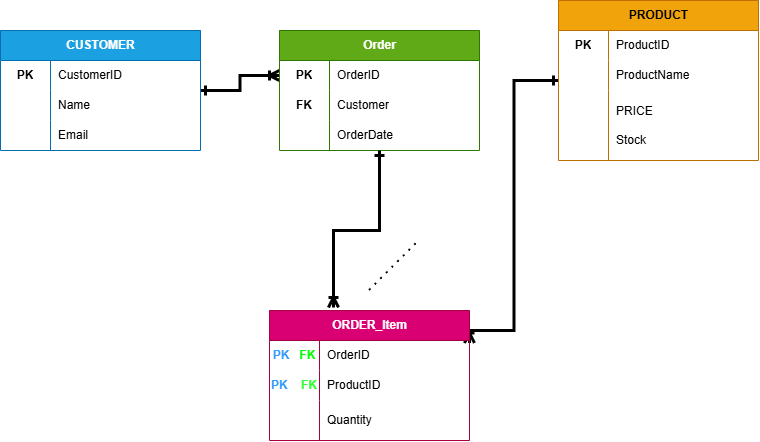

The diagram above was exported from draw.io. Its source (the exported page's mxGraphModel, read from the mxfile embedded in the PNG):
<mxGraphModel dx="1004" dy="692" grid="1" gridSize="10" guides="1" tooltips="1" connect="1" arrows="1" fold="1" page="1" pageScale="1" pageWidth="827" pageHeight="1169" math="0" shadow="0">
  <root>
    <mxCell id="0" />
    <mxCell id="1" parent="0" />
    <mxCell id="QtPGcIA-fbvxmq4KYzoY-49" edge="1" parent="1" source="QtPGcIA-fbvxmq4KYzoY-5" style="edgeStyle=orthogonalEdgeStyle;rounded=0;orthogonalLoop=1;jettySize=auto;html=1;entryX=0;entryY=0.5;entryDx=0;entryDy=0;endArrow=ERoneToMany;endFill=0;startArrow=ERone;startFill=0;strokeWidth=3;" target="QtPGcIA-fbvxmq4KYzoY-19">
      <mxGeometry relative="1" as="geometry" />
    </mxCell>
    <mxCell id="QtPGcIA-fbvxmq4KYzoY-5" parent="1" style="shape=table;startSize=30;container=1;collapsible=1;childLayout=tableLayout;fixedRows=1;rowLines=0;fontStyle=1;align=center;resizeLast=1;html=1;fillColor=#1ba1e2;fontColor=#ffffff;strokeColor=#006EAF;" value="CUSTOMER" vertex="1">
      <mxGeometry height="120" width="200" x="21" y="210" as="geometry" />
    </mxCell>
    <mxCell id="QtPGcIA-fbvxmq4KYzoY-9" parent="QtPGcIA-fbvxmq4KYzoY-5" style="shape=tableRow;horizontal=0;startSize=0;swimlaneHead=0;swimlaneBody=0;fillColor=none;collapsible=0;dropTarget=0;points=[[0,0.5],[1,0.5]];portConstraint=eastwest;top=0;left=0;right=0;bottom=0;" value="" vertex="1">
      <mxGeometry height="30" width="200" y="30" as="geometry" />
    </mxCell>
    <mxCell id="QtPGcIA-fbvxmq4KYzoY-10" parent="QtPGcIA-fbvxmq4KYzoY-9" style="shape=partialRectangle;connectable=0;fillColor=none;top=0;left=0;bottom=0;right=0;editable=1;overflow=hidden;whiteSpace=wrap;html=1;" value="&lt;b&gt;PK&lt;/b&gt;" vertex="1">
      <mxGeometry height="30" width="50" as="geometry">
        <mxRectangle height="30" width="50" as="alternateBounds" />
      </mxGeometry>
    </mxCell>
    <mxCell id="QtPGcIA-fbvxmq4KYzoY-11" parent="QtPGcIA-fbvxmq4KYzoY-9" style="shape=partialRectangle;connectable=0;fillColor=none;top=0;left=0;bottom=0;right=0;align=left;spacingLeft=6;overflow=hidden;whiteSpace=wrap;html=1;" value="CustomerID" vertex="1">
      <mxGeometry height="30" width="150" x="50" as="geometry">
        <mxRectangle height="30" width="150" as="alternateBounds" />
      </mxGeometry>
    </mxCell>
    <mxCell id="QtPGcIA-fbvxmq4KYzoY-12" parent="QtPGcIA-fbvxmq4KYzoY-5" style="shape=tableRow;horizontal=0;startSize=0;swimlaneHead=0;swimlaneBody=0;fillColor=none;collapsible=0;dropTarget=0;points=[[0,0.5],[1,0.5]];portConstraint=eastwest;top=0;left=0;right=0;bottom=0;" value="" vertex="1">
      <mxGeometry height="30" width="200" y="60" as="geometry" />
    </mxCell>
    <mxCell id="QtPGcIA-fbvxmq4KYzoY-13" parent="QtPGcIA-fbvxmq4KYzoY-12" style="shape=partialRectangle;connectable=0;fillColor=none;top=0;left=0;bottom=0;right=0;editable=1;overflow=hidden;whiteSpace=wrap;html=1;" value="" vertex="1">
      <mxGeometry height="30" width="50" as="geometry">
        <mxRectangle height="30" width="50" as="alternateBounds" />
      </mxGeometry>
    </mxCell>
    <mxCell id="QtPGcIA-fbvxmq4KYzoY-14" parent="QtPGcIA-fbvxmq4KYzoY-12" style="shape=partialRectangle;connectable=0;fillColor=none;top=0;left=0;bottom=0;right=0;align=left;spacingLeft=6;overflow=hidden;whiteSpace=wrap;html=1;" value="Name" vertex="1">
      <mxGeometry height="30" width="150" x="50" as="geometry">
        <mxRectangle height="30" width="150" as="alternateBounds" />
      </mxGeometry>
    </mxCell>
    <mxCell id="QtPGcIA-fbvxmq4KYzoY-15" parent="QtPGcIA-fbvxmq4KYzoY-5" style="shape=tableRow;horizontal=0;startSize=0;swimlaneHead=0;swimlaneBody=0;fillColor=none;collapsible=0;dropTarget=0;points=[[0,0.5],[1,0.5]];portConstraint=eastwest;top=0;left=0;right=0;bottom=0;" value="" vertex="1">
      <mxGeometry height="30" width="200" y="90" as="geometry" />
    </mxCell>
    <mxCell id="QtPGcIA-fbvxmq4KYzoY-16" parent="QtPGcIA-fbvxmq4KYzoY-15" style="shape=partialRectangle;connectable=0;fillColor=none;top=0;left=0;bottom=0;right=0;editable=1;overflow=hidden;whiteSpace=wrap;html=1;" value="" vertex="1">
      <mxGeometry height="30" width="50" as="geometry">
        <mxRectangle height="30" width="50" as="alternateBounds" />
      </mxGeometry>
    </mxCell>
    <mxCell id="QtPGcIA-fbvxmq4KYzoY-17" parent="QtPGcIA-fbvxmq4KYzoY-15" style="shape=partialRectangle;connectable=0;fillColor=none;top=0;left=0;bottom=0;right=0;align=left;spacingLeft=6;overflow=hidden;whiteSpace=wrap;html=1;" value="Email" vertex="1">
      <mxGeometry height="30" width="150" x="50" as="geometry">
        <mxRectangle height="30" width="150" as="alternateBounds" />
      </mxGeometry>
    </mxCell>
    <mxCell id="QtPGcIA-fbvxmq4KYzoY-18" parent="1" style="shape=table;startSize=30;container=1;collapsible=1;childLayout=tableLayout;fixedRows=1;rowLines=0;fontStyle=1;align=center;resizeLast=1;html=1;fillColor=#60a917;fontColor=#ffffff;strokeColor=#2D7600;" value="Order" vertex="1">
      <mxGeometry height="120" width="200" x="300" y="210" as="geometry" />
    </mxCell>
    <mxCell id="QtPGcIA-fbvxmq4KYzoY-19" parent="QtPGcIA-fbvxmq4KYzoY-18" style="shape=tableRow;horizontal=0;startSize=0;swimlaneHead=0;swimlaneBody=0;fillColor=none;collapsible=0;dropTarget=0;points=[[0,0.5],[1,0.5]];portConstraint=eastwest;top=0;left=0;right=0;bottom=0;" value="" vertex="1">
      <mxGeometry height="30" width="200" y="30" as="geometry" />
    </mxCell>
    <mxCell id="QtPGcIA-fbvxmq4KYzoY-20" parent="QtPGcIA-fbvxmq4KYzoY-19" style="shape=partialRectangle;connectable=0;fillColor=none;top=0;left=0;bottom=0;right=0;editable=1;overflow=hidden;whiteSpace=wrap;html=1;" value="&lt;b&gt;PK&lt;/b&gt;" vertex="1">
      <mxGeometry height="30" width="50" as="geometry">
        <mxRectangle height="30" width="50" as="alternateBounds" />
      </mxGeometry>
    </mxCell>
    <mxCell id="QtPGcIA-fbvxmq4KYzoY-21" parent="QtPGcIA-fbvxmq4KYzoY-19" style="shape=partialRectangle;connectable=0;fillColor=none;top=0;left=0;bottom=0;right=0;align=left;spacingLeft=6;overflow=hidden;whiteSpace=wrap;html=1;" value="OrderID" vertex="1">
      <mxGeometry height="30" width="150" x="50" as="geometry">
        <mxRectangle height="30" width="150" as="alternateBounds" />
      </mxGeometry>
    </mxCell>
    <mxCell id="QtPGcIA-fbvxmq4KYzoY-22" parent="QtPGcIA-fbvxmq4KYzoY-18" style="shape=tableRow;horizontal=0;startSize=0;swimlaneHead=0;swimlaneBody=0;fillColor=none;collapsible=0;dropTarget=0;points=[[0,0.5],[1,0.5]];portConstraint=eastwest;top=0;left=0;right=0;bottom=0;" value="" vertex="1">
      <mxGeometry height="30" width="200" y="60" as="geometry" />
    </mxCell>
    <mxCell id="QtPGcIA-fbvxmq4KYzoY-23" parent="QtPGcIA-fbvxmq4KYzoY-22" style="shape=partialRectangle;connectable=0;fillColor=none;top=0;left=0;bottom=0;right=0;editable=1;overflow=hidden;whiteSpace=wrap;html=1;" value="&lt;b&gt;FK&lt;/b&gt;" vertex="1">
      <mxGeometry height="30" width="50" as="geometry">
        <mxRectangle height="30" width="50" as="alternateBounds" />
      </mxGeometry>
    </mxCell>
    <mxCell id="QtPGcIA-fbvxmq4KYzoY-24" parent="QtPGcIA-fbvxmq4KYzoY-22" style="shape=partialRectangle;connectable=0;fillColor=none;top=0;left=0;bottom=0;right=0;align=left;spacingLeft=6;overflow=hidden;whiteSpace=wrap;html=1;" value="Customer" vertex="1">
      <mxGeometry height="30" width="150" x="50" as="geometry">
        <mxRectangle height="30" width="150" as="alternateBounds" />
      </mxGeometry>
    </mxCell>
    <mxCell id="QtPGcIA-fbvxmq4KYzoY-25" parent="QtPGcIA-fbvxmq4KYzoY-18" style="shape=tableRow;horizontal=0;startSize=0;swimlaneHead=0;swimlaneBody=0;fillColor=none;collapsible=0;dropTarget=0;points=[[0,0.5],[1,0.5]];portConstraint=eastwest;top=0;left=0;right=0;bottom=0;" value="" vertex="1">
      <mxGeometry height="30" width="200" y="90" as="geometry" />
    </mxCell>
    <mxCell id="QtPGcIA-fbvxmq4KYzoY-26" parent="QtPGcIA-fbvxmq4KYzoY-25" style="shape=partialRectangle;connectable=0;fillColor=none;top=0;left=0;bottom=0;right=0;editable=1;overflow=hidden;whiteSpace=wrap;html=1;" value="" vertex="1">
      <mxGeometry height="30" width="50" as="geometry">
        <mxRectangle height="30" width="50" as="alternateBounds" />
      </mxGeometry>
    </mxCell>
    <mxCell id="QtPGcIA-fbvxmq4KYzoY-27" parent="QtPGcIA-fbvxmq4KYzoY-25" style="shape=partialRectangle;connectable=0;fillColor=none;top=0;left=0;bottom=0;right=0;align=left;spacingLeft=6;overflow=hidden;whiteSpace=wrap;html=1;" value="OrderDate" vertex="1">
      <mxGeometry height="30" width="150" x="50" as="geometry">
        <mxRectangle height="30" width="150" as="alternateBounds" />
      </mxGeometry>
    </mxCell>
    <mxCell id="QtPGcIA-fbvxmq4KYzoY-54" edge="1" parent="1" source="QtPGcIA-fbvxmq4KYzoY-28" style="edgeStyle=orthogonalEdgeStyle;rounded=0;orthogonalLoop=1;jettySize=auto;html=1;entryX=1;entryY=0.25;entryDx=0;entryDy=0;endArrow=ERoneToMany;endFill=0;startArrow=ERone;startFill=0;strokeWidth=3;" target="QtPGcIA-fbvxmq4KYzoY-38">
      <mxGeometry relative="1" x="0.0014" as="geometry">
        <Array as="points">
          <mxPoint x="534.5" y="260" />
          <mxPoint x="534.5" y="510" />
          <mxPoint x="490" y="510" />
        </Array>
      </mxGeometry>
    </mxCell>
    <mxCell id="QtPGcIA-fbvxmq4KYzoY-28" parent="1" style="shape=table;startSize=30;container=1;collapsible=1;childLayout=tableLayout;fixedRows=1;rowLines=0;fontStyle=1;align=center;resizeLast=1;html=1;fillColor=#f0a30a;fontColor=#000000;strokeColor=#BD7000;" value="PRODUCT" vertex="1">
      <mxGeometry height="160" width="200" x="579" y="180" as="geometry" />
    </mxCell>
    <mxCell id="QtPGcIA-fbvxmq4KYzoY-29" parent="QtPGcIA-fbvxmq4KYzoY-28" style="shape=tableRow;horizontal=0;startSize=0;swimlaneHead=0;swimlaneBody=0;fillColor=none;collapsible=0;dropTarget=0;points=[[0,0.5],[1,0.5]];portConstraint=eastwest;top=0;left=0;right=0;bottom=0;" value="" vertex="1">
      <mxGeometry height="30" width="200" y="30" as="geometry" />
    </mxCell>
    <mxCell id="QtPGcIA-fbvxmq4KYzoY-30" parent="QtPGcIA-fbvxmq4KYzoY-29" style="shape=partialRectangle;connectable=0;fillColor=none;top=0;left=0;bottom=0;right=0;editable=1;overflow=hidden;whiteSpace=wrap;html=1;" value="&lt;b&gt;PK&lt;/b&gt;" vertex="1">
      <mxGeometry height="30" width="50" as="geometry">
        <mxRectangle height="30" width="50" as="alternateBounds" />
      </mxGeometry>
    </mxCell>
    <mxCell id="QtPGcIA-fbvxmq4KYzoY-31" parent="QtPGcIA-fbvxmq4KYzoY-29" style="shape=partialRectangle;connectable=0;fillColor=none;top=0;left=0;bottom=0;right=0;align=left;spacingLeft=6;overflow=hidden;whiteSpace=wrap;html=1;" value="ProductID" vertex="1">
      <mxGeometry height="30" width="150" x="50" as="geometry">
        <mxRectangle height="30" width="150" as="alternateBounds" />
      </mxGeometry>
    </mxCell>
    <mxCell id="QtPGcIA-fbvxmq4KYzoY-32" parent="QtPGcIA-fbvxmq4KYzoY-28" style="shape=tableRow;horizontal=0;startSize=0;swimlaneHead=0;swimlaneBody=0;fillColor=none;collapsible=0;dropTarget=0;points=[[0,0.5],[1,0.5]];portConstraint=eastwest;top=0;left=0;right=0;bottom=0;" value="" vertex="1">
      <mxGeometry height="30" width="200" y="60" as="geometry" />
    </mxCell>
    <mxCell id="QtPGcIA-fbvxmq4KYzoY-33" parent="QtPGcIA-fbvxmq4KYzoY-32" style="shape=partialRectangle;connectable=0;fillColor=none;top=0;left=0;bottom=0;right=0;editable=1;overflow=hidden;whiteSpace=wrap;html=1;" value="" vertex="1">
      <mxGeometry height="30" width="50" as="geometry">
        <mxRectangle height="30" width="50" as="alternateBounds" />
      </mxGeometry>
    </mxCell>
    <mxCell id="QtPGcIA-fbvxmq4KYzoY-34" parent="QtPGcIA-fbvxmq4KYzoY-32" style="shape=partialRectangle;connectable=0;fillColor=none;top=0;left=0;bottom=0;right=0;align=left;spacingLeft=6;overflow=hidden;whiteSpace=wrap;html=1;" value="ProductName" vertex="1">
      <mxGeometry height="30" width="150" x="50" as="geometry">
        <mxRectangle height="30" width="150" as="alternateBounds" />
      </mxGeometry>
    </mxCell>
    <mxCell id="QtPGcIA-fbvxmq4KYzoY-35" parent="QtPGcIA-fbvxmq4KYzoY-28" style="shape=tableRow;horizontal=0;startSize=0;swimlaneHead=0;swimlaneBody=0;fillColor=none;collapsible=0;dropTarget=0;points=[[0,0.5],[1,0.5]];portConstraint=eastwest;top=0;left=0;right=0;bottom=0;" value="" vertex="1">
      <mxGeometry height="70" width="200" y="90" as="geometry" />
    </mxCell>
    <mxCell id="QtPGcIA-fbvxmq4KYzoY-36" parent="QtPGcIA-fbvxmq4KYzoY-35" style="shape=partialRectangle;connectable=0;fillColor=none;top=0;left=0;bottom=0;right=0;editable=1;overflow=hidden;whiteSpace=wrap;html=1;" value="" vertex="1">
      <mxGeometry height="70" width="50" as="geometry">
        <mxRectangle height="70" width="50" as="alternateBounds" />
      </mxGeometry>
    </mxCell>
    <mxCell id="QtPGcIA-fbvxmq4KYzoY-37" parent="QtPGcIA-fbvxmq4KYzoY-35" style="shape=partialRectangle;connectable=0;fillColor=none;top=0;left=0;bottom=0;right=0;align=left;spacingLeft=6;overflow=hidden;whiteSpace=wrap;html=1;" value="PRICE&lt;br&gt;&lt;br&gt;Stock" vertex="1">
      <mxGeometry height="70" width="150" x="50" as="geometry">
        <mxRectangle height="70" width="150" as="alternateBounds" />
      </mxGeometry>
    </mxCell>
    <mxCell id="QtPGcIA-fbvxmq4KYzoY-38" parent="1" style="shape=table;startSize=30;container=1;collapsible=1;childLayout=tableLayout;fixedRows=1;rowLines=0;fontStyle=1;align=center;resizeLast=1;html=1;fillColor=#d80073;fontColor=#ffffff;strokeColor=#A50040;" value="ORDER_Item" vertex="1">
      <mxGeometry height="130" width="200" x="290" y="490" as="geometry" />
    </mxCell>
    <mxCell id="QtPGcIA-fbvxmq4KYzoY-39" parent="QtPGcIA-fbvxmq4KYzoY-38" style="shape=tableRow;horizontal=0;startSize=0;swimlaneHead=0;swimlaneBody=0;fillColor=none;collapsible=0;dropTarget=0;points=[[0,0.5],[1,0.5]];portConstraint=eastwest;top=0;left=0;right=0;bottom=0;" value="" vertex="1">
      <mxGeometry height="30" width="200" y="30" as="geometry" />
    </mxCell>
    <mxCell id="QtPGcIA-fbvxmq4KYzoY-40" parent="QtPGcIA-fbvxmq4KYzoY-39" style="shape=partialRectangle;connectable=0;fillColor=none;top=0;left=0;bottom=0;right=0;editable=1;overflow=hidden;whiteSpace=wrap;html=1;" value="&lt;b&gt;&lt;span style=&quot;color: rgb(51, 153, 255);&quot;&gt;PK&amp;nbsp; &amp;nbsp;&lt;/span&gt;&lt;span style=&quot;color: rgb(0, 255, 0);&quot;&gt;FK&lt;/span&gt;&lt;/b&gt;" vertex="1">
      <mxGeometry height="30" width="50" as="geometry">
        <mxRectangle height="30" width="50" as="alternateBounds" />
      </mxGeometry>
    </mxCell>
    <mxCell id="QtPGcIA-fbvxmq4KYzoY-41" parent="QtPGcIA-fbvxmq4KYzoY-39" style="shape=partialRectangle;connectable=0;fillColor=none;top=0;left=0;bottom=0;right=0;align=left;spacingLeft=6;overflow=hidden;whiteSpace=wrap;html=1;" value="OrderID" vertex="1">
      <mxGeometry height="30" width="150" x="50" as="geometry">
        <mxRectangle height="30" width="150" as="alternateBounds" />
      </mxGeometry>
    </mxCell>
    <mxCell id="QtPGcIA-fbvxmq4KYzoY-42" parent="QtPGcIA-fbvxmq4KYzoY-38" style="shape=tableRow;horizontal=0;startSize=0;swimlaneHead=0;swimlaneBody=0;fillColor=none;collapsible=0;dropTarget=0;points=[[0,0.5],[1,0.5]];portConstraint=eastwest;top=0;left=0;right=0;bottom=0;" value="" vertex="1">
      <mxGeometry height="30" width="200" y="60" as="geometry" />
    </mxCell>
    <mxCell id="QtPGcIA-fbvxmq4KYzoY-43" parent="QtPGcIA-fbvxmq4KYzoY-42" style="shape=partialRectangle;connectable=0;fillColor=none;top=0;left=0;bottom=0;right=0;editable=1;overflow=hidden;whiteSpace=wrap;html=1;" value="&lt;b&gt;&lt;span style=&quot;color: rgb(51, 153, 255);&quot;&gt;PK&amp;nbsp; &amp;nbsp; &lt;/span&gt;&lt;span style=&quot;color: rgb(51, 255, 51);&quot;&gt;FK&lt;/span&gt;&lt;/b&gt;" vertex="1">
      <mxGeometry height="30" width="50" as="geometry">
        <mxRectangle height="30" width="50" as="alternateBounds" />
      </mxGeometry>
    </mxCell>
    <mxCell id="QtPGcIA-fbvxmq4KYzoY-44" parent="QtPGcIA-fbvxmq4KYzoY-42" style="shape=partialRectangle;connectable=0;fillColor=none;top=0;left=0;bottom=0;right=0;align=left;spacingLeft=6;overflow=hidden;whiteSpace=wrap;html=1;" value="ProductID" vertex="1">
      <mxGeometry height="30" width="150" x="50" as="geometry">
        <mxRectangle height="30" width="150" as="alternateBounds" />
      </mxGeometry>
    </mxCell>
    <mxCell id="QtPGcIA-fbvxmq4KYzoY-45" parent="QtPGcIA-fbvxmq4KYzoY-38" style="shape=tableRow;horizontal=0;startSize=0;swimlaneHead=0;swimlaneBody=0;fillColor=none;collapsible=0;dropTarget=0;points=[[0,0.5],[1,0.5]];portConstraint=eastwest;top=0;left=0;right=0;bottom=0;" value="" vertex="1">
      <mxGeometry height="40" width="200" y="90" as="geometry" />
    </mxCell>
    <mxCell id="QtPGcIA-fbvxmq4KYzoY-46" parent="QtPGcIA-fbvxmq4KYzoY-45" style="shape=partialRectangle;connectable=0;fillColor=none;top=0;left=0;bottom=0;right=0;editable=1;overflow=hidden;whiteSpace=wrap;html=1;" value="" vertex="1">
      <mxGeometry height="40" width="50" as="geometry">
        <mxRectangle height="40" width="50" as="alternateBounds" />
      </mxGeometry>
    </mxCell>
    <mxCell id="QtPGcIA-fbvxmq4KYzoY-47" parent="QtPGcIA-fbvxmq4KYzoY-45" style="shape=partialRectangle;connectable=0;fillColor=none;top=0;left=0;bottom=0;right=0;align=left;spacingLeft=6;overflow=hidden;whiteSpace=wrap;html=1;" value="Quantity" vertex="1">
      <mxGeometry height="40" width="150" x="50" as="geometry">
        <mxRectangle height="40" width="150" as="alternateBounds" />
      </mxGeometry>
    </mxCell>
    <mxCell id="QtPGcIA-fbvxmq4KYzoY-48" edge="1" parent="1" style="endArrow=none;dashed=1;html=1;dashPattern=1 3;strokeWidth=2;rounded=0;" value="">
      <mxGeometry height="50" relative="1" width="50" as="geometry">
        <mxPoint x="390" y="470" as="sourcePoint" />
        <mxPoint x="440" y="420" as="targetPoint" />
      </mxGeometry>
    </mxCell>
    <mxCell id="QtPGcIA-fbvxmq4KYzoY-53" edge="1" parent="1" source="QtPGcIA-fbvxmq4KYzoY-18" style="edgeStyle=orthogonalEdgeStyle;rounded=0;orthogonalLoop=1;jettySize=auto;html=1;entryX=0.32;entryY=-0.023;entryDx=0;entryDy=0;entryPerimeter=0;endArrow=ERoneToMany;endFill=0;startArrow=ERone;startFill=0;strokeWidth=3;" target="QtPGcIA-fbvxmq4KYzoY-38">
      <mxGeometry relative="1" as="geometry" />
    </mxCell>
  </root>
</mxGraphModel>